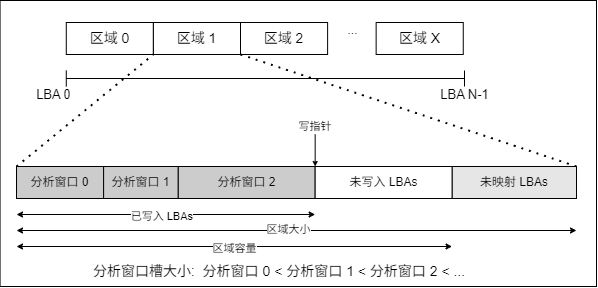

The diagram above was exported from draw.io. Its source (the exported page's mxGraphModel, read from the mxfile embedded in the PNG):
<mxGraphModel dx="750" dy="414" grid="1" gridSize="10" guides="1" tooltips="1" connect="1" arrows="1" fold="1" page="1" pageScale="1" pageWidth="827" pageHeight="1169" math="0" shadow="0">
  <root>
    <mxCell id="0" />
    <mxCell id="1" parent="0" />
    <mxCell id="32" value="" style="group;movable=1;resizable=1;rotatable=1;deletable=1;editable=1;locked=0;connectable=1;" parent="1" vertex="1" connectable="0">
      <mxGeometry x="90" y="220" width="580" height="280" as="geometry" />
    </mxCell>
    <mxCell id="35" value="" style="rounded=0;whiteSpace=wrap;html=1;fillColor=none;movable=1;resizable=1;rotatable=1;deletable=1;editable=1;locked=0;connectable=1;" parent="32" vertex="1">
      <mxGeometry x="-16.44" y="-6" width="596.44" height="286" as="geometry" />
    </mxCell>
    <mxCell id="2" value="&lt;font style=&quot;font-size: 14px;&quot;&gt;区域 0&lt;/font&gt;" style="rounded=0;whiteSpace=wrap;html=1;" parent="32" vertex="1">
      <mxGeometry x="49.77777777777777" y="16" width="87.1111111111111" height="32" as="geometry" />
    </mxCell>
    <mxCell id="3" value="&lt;span style=&quot;font-size: 14px;&quot;&gt;区域 1&lt;/span&gt;" style="rounded=0;whiteSpace=wrap;html=1;" parent="32" vertex="1">
      <mxGeometry x="136.88888888888886" y="16" width="87.1111111111111" height="32" as="geometry" />
    </mxCell>
    <mxCell id="4" value="&lt;span style=&quot;font-size: 14px;&quot;&gt;区域 2&lt;/span&gt;" style="rounded=0;whiteSpace=wrap;html=1;" parent="32" vertex="1">
      <mxGeometry x="224" y="16" width="87.1111111111111" height="32" as="geometry" />
    </mxCell>
    <mxCell id="5" value="..." style="text;html=1;align=center;verticalAlign=middle;whiteSpace=wrap;rounded=0;" parent="32" vertex="1">
      <mxGeometry x="298.6666666666667" width="74.66666666666667" height="48.00000000000001" as="geometry" />
    </mxCell>
    <mxCell id="6" value="&lt;span style=&quot;font-size: 14px;&quot;&gt;区域 X&lt;/span&gt;" style="rounded=0;whiteSpace=wrap;html=1;" parent="32" vertex="1">
      <mxGeometry x="359.64444444444445" y="16" width="87.1111111111111" height="32" as="geometry" />
    </mxCell>
    <mxCell id="7" value="" style="shape=crossbar;whiteSpace=wrap;html=1;rounded=1;" parent="32" vertex="1">
      <mxGeometry x="49.77777777777777" y="64" width="398.2222222222222" height="16" as="geometry" />
    </mxCell>
    <mxCell id="8" value="&lt;font style=&quot;font-size: 13px;&quot;&gt;LBA 0&lt;/font&gt;" style="text;html=1;align=center;verticalAlign=middle;whiteSpace=wrap;rounded=0;" parent="32" vertex="1">
      <mxGeometry y="64" width="74.66666666666667" height="48.00000000000001" as="geometry" />
    </mxCell>
    <mxCell id="9" value="&lt;font style=&quot;font-size: 13px;&quot;&gt;LBA N-1&lt;/font&gt;" style="text;html=1;align=center;verticalAlign=middle;whiteSpace=wrap;rounded=0;" parent="32" vertex="1">
      <mxGeometry x="410.6666666666667" y="64" width="74.66666666666667" height="48.00000000000001" as="geometry" />
    </mxCell>
    <mxCell id="10" value="" style="endArrow=none;dashed=1;html=1;dashPattern=1 3;strokeWidth=2;exitX=0;exitY=0;exitDx=0;exitDy=0;entryX=0;entryY=1;entryDx=0;entryDy=0;" parent="32" source="13" target="3" edge="1">
      <mxGeometry width="50" height="50" relative="1" as="geometry">
        <mxPoint x="62.222222222222214" y="144" as="sourcePoint" />
        <mxPoint x="136.88888888888886" y="32" as="targetPoint" />
      </mxGeometry>
    </mxCell>
    <mxCell id="11" value="" style="endArrow=none;dashed=1;html=1;dashPattern=1 3;strokeWidth=2;exitX=0;exitY=1;exitDx=0;exitDy=0;entryX=1;entryY=0;entryDx=0;entryDy=0;" parent="32" source="4" target="12" edge="1">
      <mxGeometry width="50" height="50" relative="1" as="geometry">
        <mxPoint x="273.7777777777777" y="112" as="sourcePoint" />
        <mxPoint x="448" y="144" as="targetPoint" />
      </mxGeometry>
    </mxCell>
    <mxCell id="12" value="" style="rounded=0;whiteSpace=wrap;html=1;" parent="32" vertex="1">
      <mxGeometry y="159.99999999999997" width="560" height="32" as="geometry" />
    </mxCell>
    <mxCell id="13" value="分析窗口 0" style="rounded=0;whiteSpace=wrap;html=1;fillColor=#CCCCCC;gradientColor=none;fillStyle=solid;" parent="32" vertex="1">
      <mxGeometry y="159.99999999999997" width="87.1111111111111" height="32" as="geometry" />
    </mxCell>
    <mxCell id="14" value="&lt;span style=&quot;color: rgb(0, 0, 0);&quot;&gt;分析窗口&lt;/span&gt;&amp;nbsp;1" style="rounded=0;whiteSpace=wrap;html=1;fillColor=#CCCCCC;gradientColor=none;fillStyle=solid;" parent="32" vertex="1">
      <mxGeometry x="87.1111111111111" y="159.99999999999997" width="74.66666666666667" height="32" as="geometry" />
    </mxCell>
    <mxCell id="15" value="&lt;span style=&quot;color: rgb(0, 0, 0);&quot;&gt;分析窗口&lt;/span&gt;&amp;nbsp;2" style="rounded=0;whiteSpace=wrap;html=1;fillColor=#CCCCCC;gradientColor=none;fillStyle=solid;" parent="32" vertex="1">
      <mxGeometry x="161.77777777777777" y="159.99999999999997" width="136.88888888888886" height="32" as="geometry" />
    </mxCell>
    <mxCell id="16" value="" style="endArrow=classic;html=1;entryX=1;entryY=0;entryDx=0;entryDy=0;exitX=0.5;exitY=1;exitDx=0;exitDy=0;strokeWidth=1;endSize=3;" parent="32" source="17" target="15" edge="1">
      <mxGeometry width="50" height="50" relative="1" as="geometry">
        <mxPoint x="398.2222222222222" y="144" as="sourcePoint" />
        <mxPoint x="323.55555555555554" y="112" as="targetPoint" />
      </mxGeometry>
    </mxCell>
    <mxCell id="17" value="&lt;font style=&quot;font-size: 11px;&quot;&gt;写指针&lt;/font&gt;" style="text;html=1;align=center;verticalAlign=middle;whiteSpace=wrap;rounded=0;" parent="32" vertex="1">
      <mxGeometry x="248.88888888888886" y="112" width="99.55555555555554" height="16" as="geometry" />
    </mxCell>
    <mxCell id="19" value="" style="endArrow=classic;startArrow=classic;html=1;startSize=4;endSize=4;" parent="32" edge="1">
      <mxGeometry width="50" height="50" relative="1" as="geometry">
        <mxPoint y="224" as="sourcePoint" />
        <mxPoint x="560" y="224" as="targetPoint" />
      </mxGeometry>
    </mxCell>
    <mxCell id="24" value="区域大小" style="edgeLabel;html=1;align=center;verticalAlign=middle;resizable=0;points=[];" parent="19" vertex="1" connectable="0">
      <mxGeometry x="-0.1517" y="1" relative="1" as="geometry">
        <mxPoint x="34" as="offset" />
      </mxGeometry>
    </mxCell>
    <mxCell id="20" value="未映射 LBAs" style="rounded=0;whiteSpace=wrap;html=1;fillColor=#E6E6E6;gradientColor=none;fillStyle=solid;" parent="32" vertex="1">
      <mxGeometry x="435.55555555555554" y="159.99999999999997" width="124.44444444444443" height="32" as="geometry" />
    </mxCell>
    <mxCell id="21" value="未写入 LBAs" style="rounded=0;whiteSpace=wrap;html=1;" parent="32" vertex="1">
      <mxGeometry x="298.6666666666667" y="159.99999999999997" width="136.88888888888886" height="32" as="geometry" />
    </mxCell>
    <mxCell id="23" value="" style="endArrow=classic;startArrow=classic;html=1;startSize=4;endSize=4;" parent="32" edge="1">
      <mxGeometry width="50" height="50" relative="1" as="geometry">
        <mxPoint y="240" as="sourcePoint" />
        <mxPoint x="435.55555555555554" y="240" as="targetPoint" />
      </mxGeometry>
    </mxCell>
    <mxCell id="25" value="区域容量" style="edgeLabel;html=1;align=center;verticalAlign=middle;resizable=0;points=[];" parent="23" vertex="1" connectable="0">
      <mxGeometry x="0.1004" y="-2" relative="1" as="geometry">
        <mxPoint x="-22" as="offset" />
      </mxGeometry>
    </mxCell>
    <mxCell id="26" value="" style="endArrow=classic;startArrow=classic;html=1;endSize=4;startSize=4;" parent="32" edge="1">
      <mxGeometry width="50" height="50" relative="1" as="geometry">
        <mxPoint y="208" as="sourcePoint" />
        <mxPoint x="298.6666666666667" y="208" as="targetPoint" />
      </mxGeometry>
    </mxCell>
    <mxCell id="27" value="&lt;font&gt;已写入 LBAs&lt;/font&gt;" style="edgeLabel;html=1;align=right;verticalAlign=middle;resizable=0;points=[];" parent="26" vertex="1" connectable="0">
      <mxGeometry x="0.1004" y="-2" relative="1" as="geometry">
        <mxPoint x="13" as="offset" />
      </mxGeometry>
    </mxCell>
    <mxCell id="33" value="&lt;font style=&quot;font-size: 14px;&quot;&gt;分析窗口槽大小:&amp;nbsp; 分析窗口 0 &amp;lt;&amp;nbsp;分析窗口&amp;nbsp;1 &amp;lt;&amp;nbsp;分析窗口&amp;nbsp;2 &amp;lt; ...&amp;nbsp;&lt;/font&gt;" style="text;html=1;align=center;verticalAlign=middle;whiteSpace=wrap;rounded=0;" parent="1" vertex="1">
      <mxGeometry x="80" y="470" width="550" height="30" as="geometry" />
    </mxCell>
  </root>
</mxGraphModel>